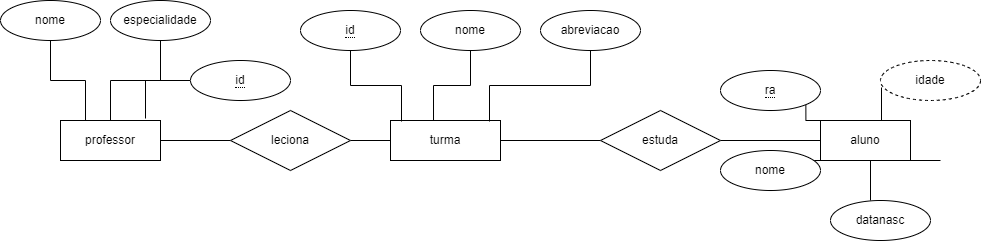

The diagram above was exported from draw.io. Its source (the exported page's mxGraphModel, read from the mxfile embedded in the PNG):
<mxGraphModel dx="1434" dy="764" grid="1" gridSize="10" guides="1" tooltips="1" connect="1" arrows="1" fold="1" page="1" pageScale="1" pageWidth="827" pageHeight="1169" math="0" shadow="0">
  <root>
    <mxCell id="0" />
    <mxCell id="1" parent="0" />
    <mxCell id="udjWomBpy-GxnXqtrRlt-14" style="edgeStyle=orthogonalEdgeStyle;rounded=0;orthogonalLoop=1;jettySize=auto;html=1;exitX=0;exitY=0;exitDx=0;exitDy=0;entryX=1;entryY=1;entryDx=0;entryDy=0;endArrow=none;endFill=0;" edge="1" parent="1" source="udjWomBpy-GxnXqtrRlt-1" target="udjWomBpy-GxnXqtrRlt-7">
      <mxGeometry relative="1" as="geometry" />
    </mxCell>
    <mxCell id="udjWomBpy-GxnXqtrRlt-17" style="edgeStyle=orthogonalEdgeStyle;rounded=0;orthogonalLoop=1;jettySize=auto;html=1;exitX=0;exitY=1;exitDx=0;exitDy=0;entryX=1;entryY=0;entryDx=0;entryDy=0;endArrow=none;endFill=0;" edge="1" parent="1" source="udjWomBpy-GxnXqtrRlt-1" target="udjWomBpy-GxnXqtrRlt-6">
      <mxGeometry relative="1" as="geometry" />
    </mxCell>
    <mxCell id="udjWomBpy-GxnXqtrRlt-18" style="edgeStyle=orthogonalEdgeStyle;rounded=0;orthogonalLoop=1;jettySize=auto;html=1;entryX=0.4;entryY=0;entryDx=0;entryDy=0;entryPerimeter=0;endArrow=none;endFill=0;" edge="1" parent="1" target="udjWomBpy-GxnXqtrRlt-5">
      <mxGeometry relative="1" as="geometry">
        <mxPoint x="970" y="230" as="sourcePoint" />
      </mxGeometry>
    </mxCell>
    <mxCell id="udjWomBpy-GxnXqtrRlt-35" style="edgeStyle=orthogonalEdgeStyle;rounded=0;orthogonalLoop=1;jettySize=auto;html=1;exitX=0.75;exitY=0;exitDx=0;exitDy=0;entryX=0.01;entryY=0.675;entryDx=0;entryDy=0;entryPerimeter=0;endArrow=none;endFill=0;" edge="1" parent="1" source="udjWomBpy-GxnXqtrRlt-1" target="udjWomBpy-GxnXqtrRlt-34">
      <mxGeometry relative="1" as="geometry" />
    </mxCell>
    <mxCell id="udjWomBpy-GxnXqtrRlt-1" value="aluno" style="whiteSpace=wrap;html=1;align=center;" vertex="1" parent="1">
      <mxGeometry x="850" y="190" width="90" height="40" as="geometry" />
    </mxCell>
    <mxCell id="udjWomBpy-GxnXqtrRlt-2" value="professor" style="whiteSpace=wrap;html=1;align=center;" vertex="1" parent="1">
      <mxGeometry x="90" y="190" width="100" height="40" as="geometry" />
    </mxCell>
    <mxCell id="udjWomBpy-GxnXqtrRlt-4" value="turma" style="whiteSpace=wrap;html=1;align=center;" vertex="1" parent="1">
      <mxGeometry x="420" y="190" width="110" height="40" as="geometry" />
    </mxCell>
    <mxCell id="udjWomBpy-GxnXqtrRlt-5" value="datanasc" style="ellipse;whiteSpace=wrap;html=1;align=center;" vertex="1" parent="1">
      <mxGeometry x="860" y="270" width="100" height="40" as="geometry" />
    </mxCell>
    <mxCell id="udjWomBpy-GxnXqtrRlt-6" value="nome" style="ellipse;whiteSpace=wrap;html=1;align=center;" vertex="1" parent="1">
      <mxGeometry x="750" y="220" width="100" height="40" as="geometry" />
    </mxCell>
    <mxCell id="udjWomBpy-GxnXqtrRlt-7" value="&lt;span style=&quot;border-bottom: 1px dotted&quot;&gt;ra&lt;/span&gt;" style="ellipse;whiteSpace=wrap;html=1;align=center;" vertex="1" parent="1">
      <mxGeometry x="750" y="140" width="100" height="40" as="geometry" />
    </mxCell>
    <mxCell id="udjWomBpy-GxnXqtrRlt-31" style="edgeStyle=orthogonalEdgeStyle;rounded=0;orthogonalLoop=1;jettySize=auto;html=1;exitX=0.5;exitY=1;exitDx=0;exitDy=0;entryX=0.25;entryY=0;entryDx=0;entryDy=0;endArrow=none;endFill=0;" edge="1" parent="1" source="udjWomBpy-GxnXqtrRlt-19" target="udjWomBpy-GxnXqtrRlt-2">
      <mxGeometry relative="1" as="geometry" />
    </mxCell>
    <mxCell id="udjWomBpy-GxnXqtrRlt-19" value="nome" style="ellipse;whiteSpace=wrap;html=1;align=center;" vertex="1" parent="1">
      <mxGeometry x="30" y="70" width="100" height="40" as="geometry" />
    </mxCell>
    <mxCell id="udjWomBpy-GxnXqtrRlt-32" style="edgeStyle=orthogonalEdgeStyle;rounded=0;orthogonalLoop=1;jettySize=auto;html=1;exitX=0.5;exitY=1;exitDx=0;exitDy=0;entryX=0.5;entryY=0;entryDx=0;entryDy=0;endArrow=none;endFill=0;" edge="1" parent="1" source="udjWomBpy-GxnXqtrRlt-20" target="udjWomBpy-GxnXqtrRlt-2">
      <mxGeometry relative="1" as="geometry" />
    </mxCell>
    <mxCell id="udjWomBpy-GxnXqtrRlt-20" value="especialidade" style="ellipse;whiteSpace=wrap;html=1;align=center;" vertex="1" parent="1">
      <mxGeometry x="140" y="70" width="100" height="40" as="geometry" />
    </mxCell>
    <mxCell id="udjWomBpy-GxnXqtrRlt-26" style="edgeStyle=orthogonalEdgeStyle;rounded=0;orthogonalLoop=1;jettySize=auto;html=1;entryX=0.391;entryY=0;entryDx=0;entryDy=0;entryPerimeter=0;endArrow=none;endFill=0;" edge="1" parent="1" source="udjWomBpy-GxnXqtrRlt-23" target="udjWomBpy-GxnXqtrRlt-4">
      <mxGeometry relative="1" as="geometry" />
    </mxCell>
    <mxCell id="udjWomBpy-GxnXqtrRlt-23" value="nome" style="ellipse;whiteSpace=wrap;html=1;align=center;" vertex="1" parent="1">
      <mxGeometry x="450" y="80" width="100" height="40" as="geometry" />
    </mxCell>
    <mxCell id="udjWomBpy-GxnXqtrRlt-27" style="edgeStyle=orthogonalEdgeStyle;rounded=0;orthogonalLoop=1;jettySize=auto;html=1;exitX=0.5;exitY=1;exitDx=0;exitDy=0;entryX=0.9;entryY=0.025;entryDx=0;entryDy=0;entryPerimeter=0;endArrow=none;endFill=0;" edge="1" parent="1" source="udjWomBpy-GxnXqtrRlt-24" target="udjWomBpy-GxnXqtrRlt-4">
      <mxGeometry relative="1" as="geometry" />
    </mxCell>
    <mxCell id="udjWomBpy-GxnXqtrRlt-24" value="abreviacao" style="ellipse;whiteSpace=wrap;html=1;align=center;" vertex="1" parent="1">
      <mxGeometry x="570" y="80" width="100" height="40" as="geometry" />
    </mxCell>
    <mxCell id="udjWomBpy-GxnXqtrRlt-29" style="edgeStyle=orthogonalEdgeStyle;rounded=0;orthogonalLoop=1;jettySize=auto;html=1;entryX=0.1;entryY=0.025;entryDx=0;entryDy=0;entryPerimeter=0;endArrow=none;endFill=0;" edge="1" parent="1" source="udjWomBpy-GxnXqtrRlt-28" target="udjWomBpy-GxnXqtrRlt-4">
      <mxGeometry relative="1" as="geometry" />
    </mxCell>
    <mxCell id="udjWomBpy-GxnXqtrRlt-28" value="&lt;span style=&quot;border-bottom: 1px dotted&quot;&gt;id&lt;/span&gt;" style="ellipse;whiteSpace=wrap;html=1;align=center;" vertex="1" parent="1">
      <mxGeometry x="330" y="80" width="100" height="40" as="geometry" />
    </mxCell>
    <mxCell id="udjWomBpy-GxnXqtrRlt-33" style="edgeStyle=orthogonalEdgeStyle;rounded=0;orthogonalLoop=1;jettySize=auto;html=1;exitX=0;exitY=0.5;exitDx=0;exitDy=0;entryX=0.85;entryY=-0.05;entryDx=0;entryDy=0;entryPerimeter=0;endArrow=none;endFill=0;" edge="1" parent="1" source="udjWomBpy-GxnXqtrRlt-30" target="udjWomBpy-GxnXqtrRlt-2">
      <mxGeometry relative="1" as="geometry" />
    </mxCell>
    <mxCell id="udjWomBpy-GxnXqtrRlt-30" value="&lt;span style=&quot;border-bottom: 1px dotted&quot;&gt;id&lt;/span&gt;" style="ellipse;whiteSpace=wrap;html=1;align=center;" vertex="1" parent="1">
      <mxGeometry x="220" y="130" width="100" height="40" as="geometry" />
    </mxCell>
    <mxCell id="udjWomBpy-GxnXqtrRlt-34" value="idade&lt;br&gt;" style="ellipse;whiteSpace=wrap;html=1;align=center;dashed=1;" vertex="1" parent="1">
      <mxGeometry x="910" y="130" width="100" height="40" as="geometry" />
    </mxCell>
    <mxCell id="udjWomBpy-GxnXqtrRlt-40" style="edgeStyle=orthogonalEdgeStyle;rounded=0;orthogonalLoop=1;jettySize=auto;html=1;entryX=1;entryY=0.5;entryDx=0;entryDy=0;endArrow=none;endFill=0;" edge="1" parent="1" source="udjWomBpy-GxnXqtrRlt-38" target="udjWomBpy-GxnXqtrRlt-2">
      <mxGeometry relative="1" as="geometry" />
    </mxCell>
    <mxCell id="udjWomBpy-GxnXqtrRlt-41" style="edgeStyle=orthogonalEdgeStyle;rounded=0;orthogonalLoop=1;jettySize=auto;html=1;exitX=1;exitY=0.5;exitDx=0;exitDy=0;entryX=0;entryY=0.5;entryDx=0;entryDy=0;endArrow=none;endFill=0;" edge="1" parent="1" source="udjWomBpy-GxnXqtrRlt-38" target="udjWomBpy-GxnXqtrRlt-4">
      <mxGeometry relative="1" as="geometry" />
    </mxCell>
    <mxCell id="udjWomBpy-GxnXqtrRlt-38" value="leciona" style="shape=rhombus;perimeter=rhombusPerimeter;whiteSpace=wrap;html=1;align=center;" vertex="1" parent="1">
      <mxGeometry x="260" y="180" width="120" height="60" as="geometry" />
    </mxCell>
    <mxCell id="udjWomBpy-GxnXqtrRlt-42" style="edgeStyle=orthogonalEdgeStyle;rounded=0;orthogonalLoop=1;jettySize=auto;html=1;exitX=1;exitY=0.5;exitDx=0;exitDy=0;endArrow=none;endFill=0;" edge="1" parent="1" source="udjWomBpy-GxnXqtrRlt-39" target="udjWomBpy-GxnXqtrRlt-1">
      <mxGeometry relative="1" as="geometry" />
    </mxCell>
    <mxCell id="udjWomBpy-GxnXqtrRlt-43" style="edgeStyle=orthogonalEdgeStyle;rounded=0;orthogonalLoop=1;jettySize=auto;html=1;exitX=0;exitY=0.5;exitDx=0;exitDy=0;endArrow=none;endFill=0;" edge="1" parent="1" source="udjWomBpy-GxnXqtrRlt-39" target="udjWomBpy-GxnXqtrRlt-4">
      <mxGeometry relative="1" as="geometry" />
    </mxCell>
    <mxCell id="udjWomBpy-GxnXqtrRlt-39" value="estuda" style="shape=rhombus;perimeter=rhombusPerimeter;whiteSpace=wrap;html=1;align=center;" vertex="1" parent="1">
      <mxGeometry x="630" y="180" width="120" height="60" as="geometry" />
    </mxCell>
  </root>
</mxGraphModel>